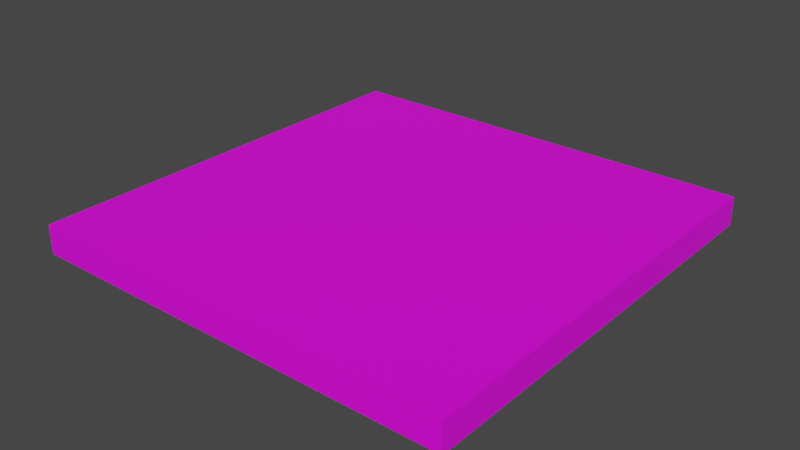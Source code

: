# Source: FloorA_3x3.blend  (saved by Blender 2.81.16; exported with 4.5.12 LTS)
import bpy
from mathutils import Matrix  # noqa: F401  (used for matrix-valued properties, if any)

bpy.ops.wm.read_factory_settings(use_empty=True)
scene = bpy.context.scene
scene.name = 'Scene'

# ---- collections
col_collection = bpy.data.collections.new('Collection'); scene.collection.children.link(col_collection)

# ---- images (referenced by path relative to the original .blend; pixels are not part of the script)
import os
ASSET_DIR = os.environ.get("B2B_ASSET_DIR", "")  # directory of the original .blend (textures are referenced by path, not embedded)
HERE = os.path.dirname(os.path.abspath(__file__))  # packed textures are extracted next to this script under _unpacked/

def load_image(name, relpath, width, height, colorspace="sRGB"):
    """Load a texture the original file referenced (path relative to the .blend, or extracted next to this script)."""
    p = next((c for c in (os.path.join(HERE, relpath), os.path.join(ASSET_DIR, relpath)) if relpath and os.path.exists(c)), "")
    if p:
        img = bpy.data.images.load(p, check_existing=True)
        img.name = name
    else:  # same state as the original file: an image datablock whose file is absent (Cycles renders it pink)
        img = bpy.data.images.new(name, width, height)
        img.source = "FILE"
        img.filepath = "//" + (relpath or name)
    img.colorspace_settings.name = colorspace
    return img
img_floora_3x3_mat = load_image('FloorA_3x3_Mat', '.', 1024, 1024, 'sRGB')

# ---- materials (node trees are filled in below, after node groups)
mat_material_001 = bpy.data.materials.new('Material.001')
mat_material_001.use_transparent_shadow = False
mat_material_001.roughness = 0.5

# ---- material node trees
mat_material_001.use_nodes = True; mat_material_001.node_tree.nodes.clear()
_N = mat_material_001.node_tree.nodes; _L = mat_material_001.node_tree.links
n0 = _N.new('ShaderNodeOutputMaterial'); n0.name = 'Material Output'; n0.location = (300, 300)
n1 = _N.new('ShaderNodeBsdfPrincipled'); n1.name = 'Principled BSDF'; n1.location = (10, 300)
n1.distribution = 'GGX'
n1.subsurface_method = 'BURLEY'
n1.inputs[3].default_value = 1.45
n1.inputs[27].default_value = (0.0, 0.0, 0.0, 1.0)
n1.inputs[28].default_value = 1.0
n2 = _N.new('ShaderNodeNormalMap'); n2.name = 'Normal Map'; n2.location = (-300, -300)
n2.label = 'Normal/Map'
n2.inputs[0].default_value = 0.0
n3 = _N.new('ShaderNodeTexImage'); n3.name = 'Image Texture'; n3.location = (-300, 600)
n3.image = img_floora_3x3_mat
_L.new(n1.outputs[0], n0.inputs[0])
_L.new(n2.outputs[0], n1.inputs[5])
_L.new(n3.outputs[0], n1.inputs[0])
n0.is_active_output = True

# ---- world
world_world = bpy.data.worlds.new('World'); scene.world = world_world
world_world.use_nodes = True; world_world.node_tree.nodes.clear()
_N = world_world.node_tree.nodes; _L = world_world.node_tree.links
n0 = _N.new('ShaderNodeOutputWorld'); n0.name = 'World Output'; n0.location = (300, 300)
n1 = _N.new('ShaderNodeBackground'); n1.name = 'Background'; n1.location = (10, 300)
n1.inputs[0].default_value = (0.05088, 0.05088, 0.05088, 1.0)
_L.new(n1.outputs[0], n0.inputs[0])
n0.is_active_output = True
world_world.color = (0.05088, 0.05088, 0.05088)
world_world.use_sun_shadow = False
world_world.sun_shadow_jitter_overblur = 0.0

# ---- meshes
me_cube_001 = bpy.data.meshes.new('Cube.001')
me_cube_001.from_pydata([(3.0, -1.311e-07, -3.0), (3.0, -0.2, -3.0), (3.0, 0.0, 0.0), (3.0, -0.2, 8.742e-09), (0.0, -1.311e-07, -3.0), (0.0, -0.2, -3.0), (0.0, 0.0, 0.0), (0.0, -0.2, 8.742e-09)], [], [(0, 4, 6, 2), (3, 2, 6, 7), (7, 6, 4, 5), (5, 1, 3, 7), (1, 0, 2, 3), (5, 4, 0, 1)])
me_cube_001.polygons.foreach_set('use_smooth', [True] * 6)
_k = set([(0, 1), (0, 2), (0, 4), (1, 3), (1, 5), (2, 3), (2, 6), (3, 7), (4, 5), (4, 6), (5, 7), (6, 7)])
me_cube_001.attributes.new('sharp_edge', 'BOOLEAN', 'EDGE').data.foreach_set('value', [ (min(e.vertices), max(e.vertices)) in _k for e in me_cube_001.edges])
_uv = me_cube_001.uv_layers.new(name='UVMap')
_uv.uv.foreach_set('vector', [0.4688, 0.0, 0.4688, 0.4688, 0.0, 0.4688, 0.0, 0.0, 0.8438, 0.0, 0.875, 0.0, 0.875, 0.4688, 0.8438, 0.4688, 0.875, 0.4688, 0.8438, 0.4688, 0.8438, 0.0, 0.875, 0.0, 0.0, 1.0, 0.0, 0.5312, 0.4688, 0.5312, 0.4688, 1.0, 0.875, 0.4688, 0.8438, 0.4688, 0.8438, 0.0, 0.875, 0.0, 0.875, 0.4688, 0.8438, 0.4688, 0.8438, 0.0, 0.875, 0.0])
me_cube_001.materials.append(mat_material_001)
me_cube_001.use_remesh_fix_poles = True
me_cube_001.use_remesh_preserve_attributes = False
me_cube_001.use_mirror_vertex_groups = False
me_cube_001.update()
me_cube_001.normals_split_custom_set([tuple(v) for v in zip(*[iter([0.0, 1.0, -4.371e-08, 0.0, 1.0, -4.371e-08, 0.0, 1.0, -4.371e-08, 0.0, 1.0, -4.371e-08, 0.0, 4.371e-08, 1.0, 0.0, 4.371e-08, 1.0, 0.0, 4.371e-08, 1.0, 0.0, 4.371e-08, 1.0, -1.0, 0.0, 0.0, -1.0, 0.0, 0.0, -1.0, 0.0, 0.0, -1.0, 0.0, 0.0, 0.0, -1.0, 3.974e-08, 0.0, -1.0, 3.974e-08, 0.0, -1.0, 3.974e-08, 0.0, -1.0, 3.974e-08, 1.0, -4.371e-08, 0.0, 1.0, -4.371e-08, 0.0, 1.0, -4.371e-08, 0.0, 1.0, -4.371e-08, 0.0, 0.0, 0.0, -1.0, 0.0, 0.0, -1.0, 0.0, 0.0, -1.0, 0.0, 0.0, -1.0])] * 3)])

# ---- objects
ob_floora_3x3 = bpy.data.objects.new('FloorA_3x3', me_cube_001)

# ---- transforms, parenting, visibility, modifiers, constraints
ob_floora_3x3.location = (0.0, 0.0, 0.0)
ob_floora_3x3.rotation_euler = (1.571, -0.0, 0.0)
ob_floora_3x3.color = (0.8, 0.8, 0.8, 1.0)
ob_floora_3x3.lineart.crease_threshold = 0.0

# ---- collection membership
col_collection.objects.link(ob_floora_3x3)

# ---- scene / render settings (as saved in the file)
scene.frame_start = 1; scene.frame_end = 250; scene.frame_set(1)
scene.render.engine = 'BLENDER_EEVEE_NEXT'
scene.cycles.use_denoising = False
scene.cycles.samples = 128
scene.cycles.sampling_pattern = 'TABULATED_SOBOL'
scene.cycles.use_adaptive_sampling = False
scene.cycles.use_light_tree = False
scene.view_settings.view_transform = 'Filmic'
bpy.context.view_layer.update()

# ---- added for rendering (the .blend has no active camera and no usable light): camera, sun
cam_auto = bpy.data.cameras.new('AutoCamera')
cam_auto.lens = 50.0
cam_auto.sensor_width = 36.0
cam_auto.clip_end = 1000.0
ob_auto_camera = bpy.data.objects.new('AutoCamera', cam_auto)
scene.collection.objects.link(ob_auto_camera)
ob_auto_camera.location = (5.42975, -3.21571, 3.0438)
ob_auto_camera.rotation_euler = (1.09748, -7.21219e-08, 0.694738)
scene.camera = ob_auto_camera
light_auto_sun = bpy.data.lights.new('AutoSun', 'SUN')
light_auto_sun.energy = 3.0
light_auto_sun.angle = 0.0523599
ob_auto_sun = bpy.data.objects.new('AutoSun', light_auto_sun)
scene.collection.objects.link(ob_auto_sun)
ob_auto_sun.rotation_euler = (0.872665, 0.174533, 0.523599)
bpy.context.view_layer.update()
